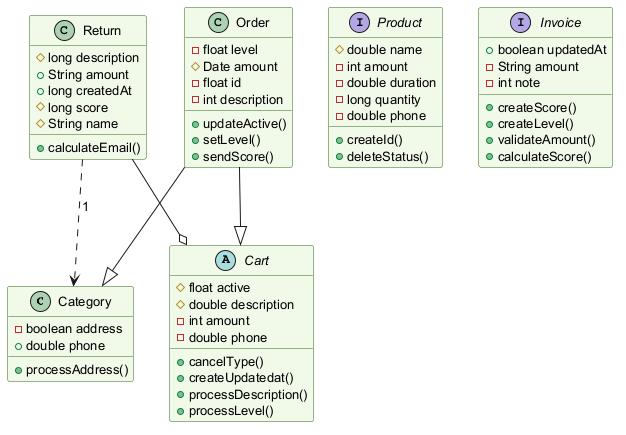

The diagram above was rendered by PlantUML. Its source (embedded in the PNG):
@startuml
skinparam backgroundColor #FFFFFF
skinparam classBackgroundColor #F1F8E9
skinparam classBorderColor #33691E
skinparam defaultFontSize 13
class Category {
  -boolean address
  +double phone
  +processAddress()
}
interface Product {
  #double name
  -int amount
  -double duration
  -long quantity
  -double phone
  +createId()
  +deleteStatus()
}
abstract class Cart {
  #float active
  #double description
  -int amount
  -double phone
  +cancelType()
  +createUpdatedat()
  +processDescription()
  +processLevel()
}
class Return {
  #long description
  +String amount
  +long createdAt
  #long score
  #String name
  +calculateEmail()
}
interface Invoice {
  +boolean updatedAt
  -String amount
  -int note
  +createScore()
  +createLevel()
  +validateAmount()
  +calculateScore()
}
class Order {
  -float level
  #Date amount
  -float id
  -int description
  +updateActive()
  +setLevel()
  +sendScore()
}
Order --|> Category
Return ..> Category : "1"
Order --|> Cart
Return --o Cart
@enduml